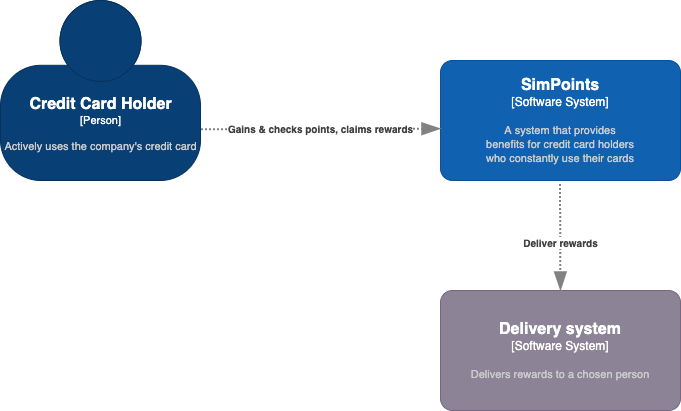

The diagram above was exported from draw.io. Its source (the exported page's mxGraphModel, read from the mxfile embedded in the PNG):
<mxGraphModel dx="946" dy="591" grid="1" gridSize="10" guides="1" tooltips="1" connect="1" arrows="1" fold="1" page="1" pageScale="1" pageWidth="827" pageHeight="1169" math="0" shadow="0">
  <root>
    <mxCell id="YtL1mhsFYEDt9g7qAlsd-0" />
    <mxCell id="YtL1mhsFYEDt9g7qAlsd-1" parent="YtL1mhsFYEDt9g7qAlsd-0" />
    <object placeholders="1" c4Name="Credit Card Holder" c4Type="Person" c4Description="Actively uses the company's credit card" label="&lt;font style=&quot;font-size: 16px&quot;&gt;&lt;b&gt;%c4Name%&lt;/b&gt;&lt;/font&gt;&lt;div&gt;[%c4Type%]&lt;/div&gt;&lt;br&gt;&lt;div&gt;&lt;font style=&quot;font-size: 11px&quot;&gt;&lt;font color=&quot;#cccccc&quot;&gt;%c4Description%&lt;/font&gt;&lt;/div&gt;" id="YtL1mhsFYEDt9g7qAlsd-2">
      <mxCell style="html=1;fontSize=11;dashed=0;whitespace=wrap;fillColor=#083F75;strokeColor=#06315C;fontColor=#ffffff;shape=mxgraph.c4.person2;align=center;metaEdit=1;points=[[0.5,0,0],[1,0.5,0],[1,0.75,0],[0.75,1,0],[0.5,1,0],[0.25,1,0],[0,0.75,0],[0,0.5,0]];metaData={&quot;c4Type&quot;:{&quot;editable&quot;:false}};resizable=0;" parent="YtL1mhsFYEDt9g7qAlsd-1" vertex="1">
        <mxGeometry x="50" y="70" width="200" height="180" as="geometry" />
      </mxCell>
    </object>
    <object placeholders="1" c4Name="SimPoints" c4Type="Software System" c4Description="A system that provides&#10;benefits for credit card holders&#10;who constantly use their cards" label="&lt;font style=&quot;font-size: 16px&quot;&gt;&lt;b&gt;%c4Name%&lt;/b&gt;&lt;/font&gt;&lt;div&gt;[%c4Type%]&lt;/div&gt;&lt;br&gt;&lt;div&gt;&lt;font style=&quot;font-size: 11px&quot;&gt;&lt;font color=&quot;#cccccc&quot;&gt;%c4Description%&lt;/font&gt;&lt;/div&gt;" id="YtL1mhsFYEDt9g7qAlsd-3">
      <mxCell style="rounded=1;whiteSpace=wrap;html=1;labelBackgroundColor=none;fillColor=#1061B0;fontColor=#ffffff;align=center;arcSize=10;strokeColor=#0D5091;metaEdit=1;metaData={&quot;c4Type&quot;:{&quot;editable&quot;:false}};resizable=0;points=[[0.25,0,0],[0.5,0,0],[0.75,0,0],[1,0.25,0],[1,0.5,0],[1,0.75,0],[0.75,1,0],[0.5,1,0],[0.25,1,0],[0,0.75,0],[0,0.5,0],[0,0.25,0]];" parent="YtL1mhsFYEDt9g7qAlsd-1" vertex="1">
        <mxGeometry x="490" y="130" width="240" height="120" as="geometry" />
      </mxCell>
    </object>
    <object placeholders="1" c4Type="Relationship" c4Description="Gains &amp; checks points, claims rewards" label="&lt;div style=&quot;text-align: left&quot;&gt;&lt;div style=&quot;text-align: center&quot;&gt;&lt;b&gt;%c4Description%&lt;/b&gt;&lt;/div&gt;" id="YtL1mhsFYEDt9g7qAlsd-4">
      <mxCell style="endArrow=blockThin;html=1;fontSize=10;fontColor=#404040;strokeWidth=2;endFill=1;strokeColor=#828282;elbow=vertical;metaEdit=1;endSize=14;startSize=14;jumpStyle=arc;jumpSize=16;rounded=0;edgeStyle=orthogonalEdgeStyle;exitX=1.002;exitY=0.715;exitDx=0;exitDy=0;exitPerimeter=0;entryX=0;entryY=0.568;entryDx=0;entryDy=0;entryPerimeter=0;dashed=1;dashPattern=1 1;" parent="YtL1mhsFYEDt9g7qAlsd-1" source="YtL1mhsFYEDt9g7qAlsd-2" target="YtL1mhsFYEDt9g7qAlsd-3" edge="1">
        <mxGeometry width="240" relative="1" as="geometry">
          <mxPoint x="250" y="180" as="sourcePoint" />
          <mxPoint x="490" y="180" as="targetPoint" />
        </mxGeometry>
      </mxCell>
    </object>
    <object placeholders="1" c4Name="Delivery system" c4Type="Software System" c4Description="Delivers rewards to a chosen person" label="&lt;font style=&quot;font-size: 16px&quot;&gt;&lt;b&gt;%c4Name%&lt;/b&gt;&lt;/font&gt;&lt;div&gt;[%c4Type%]&lt;/div&gt;&lt;br&gt;&lt;div&gt;&lt;font style=&quot;font-size: 11px&quot;&gt;&lt;font color=&quot;#cccccc&quot;&gt;%c4Description%&lt;/font&gt;&lt;/div&gt;" id="jX6mB4fbSeijbvpLINIt-0">
      <mxCell style="rounded=1;whiteSpace=wrap;html=1;labelBackgroundColor=none;fillColor=#8C8496;fontColor=#ffffff;align=center;arcSize=10;strokeColor=#736782;metaEdit=1;metaData={&quot;c4Type&quot;:{&quot;editable&quot;:false}};resizable=0;points=[[0.25,0,0],[0.5,0,0],[0.75,0,0],[1,0.25,0],[1,0.5,0],[1,0.75,0],[0.75,1,0],[0.5,1,0],[0.25,1,0],[0,0.75,0],[0,0.5,0],[0,0.25,0]];" parent="YtL1mhsFYEDt9g7qAlsd-1" vertex="1">
        <mxGeometry x="490" y="360" width="240" height="120" as="geometry" />
      </mxCell>
    </object>
    <object placeholders="1" c4Type="Relationship" c4Description="Deliver rewards" label="&lt;div style=&quot;text-align: left&quot;&gt;&lt;div style=&quot;text-align: center&quot;&gt;&lt;b&gt;%c4Description%&lt;/b&gt;&lt;/div&gt;" id="jX6mB4fbSeijbvpLINIt-2">
      <mxCell style="endArrow=blockThin;html=1;fontSize=10;fontColor=#404040;strokeWidth=2;endFill=1;strokeColor=#828282;elbow=vertical;metaEdit=1;endSize=14;startSize=14;jumpStyle=arc;jumpSize=16;rounded=0;edgeStyle=orthogonalEdgeStyle;exitX=0.498;exitY=1.029;exitDx=0;exitDy=0;exitPerimeter=0;entryX=0.5;entryY=0;entryDx=0;entryDy=0;entryPerimeter=0;dashed=1;dashPattern=1 1;" parent="YtL1mhsFYEDt9g7qAlsd-1" source="YtL1mhsFYEDt9g7qAlsd-3" target="jX6mB4fbSeijbvpLINIt-0" edge="1">
        <mxGeometry x="0.1044" width="240" relative="1" as="geometry">
          <mxPoint x="229.99999999999997" y="280.5400000000001" as="sourcePoint" />
          <mxPoint x="469.6" y="280.0000000000001" as="targetPoint" />
          <Array as="points">
            <mxPoint x="610" y="281" />
          </Array>
          <mxPoint as="offset" />
        </mxGeometry>
      </mxCell>
    </object>
  </root>
</mxGraphModel>